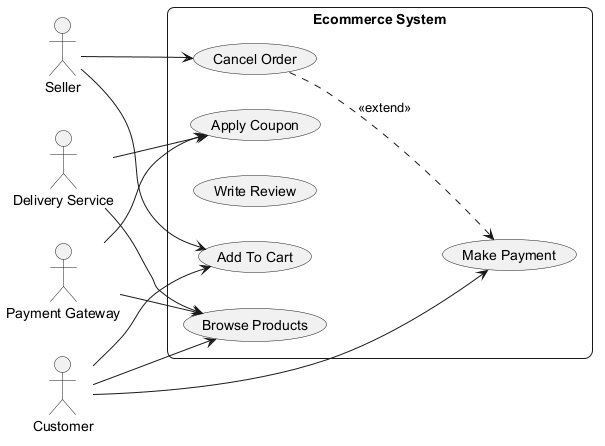

The diagram above was rendered by PlantUML. Its source (embedded in the PNG):
@startuml
skinparam backgroundColor #FFFFFF
skinparam roundCorner 15
left to right direction
actor "Payment Gateway" as PaymentGateway
actor "Seller" as Seller
actor "Customer" as Customer
actor "Delivery Service" as DeliveryService
rectangle "Ecommerce System" {
  usecase "Add To Cart" as UC_AddToCart
  usecase "Make Payment" as UC_MakePayment
  usecase "Browse Products" as UC_BrowseProducts
  usecase "Write Review" as UC_WriteReview
  usecase "Cancel Order" as UC_CancelOrder
  usecase "Apply Coupon" as UC_ApplyCoupon
}
PaymentGateway --> UC_BrowseProducts
PaymentGateway --> UC_ApplyCoupon
Seller --> UC_CancelOrder
Seller --> UC_AddToCart
Customer --> UC_MakePayment
Customer --> UC_AddToCart
Customer --> UC_BrowseProducts
DeliveryService --> UC_BrowseProducts
DeliveryService --> UC_ApplyCoupon
UC_CancelOrder ..> UC_MakePayment : <<extend>>
@enduml